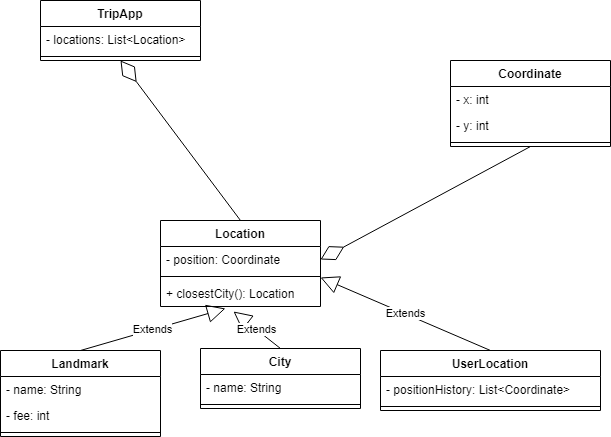

The diagram above was exported from draw.io. Its source (the exported page's mxGraphModel, read from the mxfile embedded in the PNG):
<mxGraphModel dx="1662" dy="794" grid="1" gridSize="10" guides="1" tooltips="1" connect="1" arrows="1" fold="1" page="1" pageScale="1" pageWidth="850" pageHeight="1100" math="0" shadow="0">
  <root>
    <mxCell id="0" />
    <mxCell id="1" parent="0" />
    <mxCell id="K1BGoi7u6DcHO4qCfKn4-1" value="TripApp" style="swimlane;fontStyle=1;align=center;verticalAlign=top;childLayout=stackLayout;horizontal=1;startSize=26;horizontalStack=0;resizeParent=1;resizeParentMax=0;resizeLast=0;collapsible=1;marginBottom=0;" vertex="1" parent="1">
      <mxGeometry x="440" y="100" width="160" height="60" as="geometry" />
    </mxCell>
    <mxCell id="K1BGoi7u6DcHO4qCfKn4-2" value="- locations: List&lt;Location&gt;" style="text;strokeColor=none;fillColor=none;align=left;verticalAlign=top;spacingLeft=4;spacingRight=4;overflow=hidden;rotatable=0;points=[[0,0.5],[1,0.5]];portConstraint=eastwest;" vertex="1" parent="K1BGoi7u6DcHO4qCfKn4-1">
      <mxGeometry y="26" width="160" height="26" as="geometry" />
    </mxCell>
    <mxCell id="K1BGoi7u6DcHO4qCfKn4-3" value="" style="line;strokeWidth=1;fillColor=none;align=left;verticalAlign=middle;spacingTop=-1;spacingLeft=3;spacingRight=3;rotatable=0;labelPosition=right;points=[];portConstraint=eastwest;" vertex="1" parent="K1BGoi7u6DcHO4qCfKn4-1">
      <mxGeometry y="52" width="160" height="8" as="geometry" />
    </mxCell>
    <mxCell id="K1BGoi7u6DcHO4qCfKn4-5" value="Location" style="swimlane;fontStyle=1;align=center;verticalAlign=top;childLayout=stackLayout;horizontal=1;startSize=26;horizontalStack=0;resizeParent=1;resizeParentMax=0;resizeLast=0;collapsible=1;marginBottom=0;" vertex="1" parent="1">
      <mxGeometry x="560" y="320" width="160" height="86" as="geometry" />
    </mxCell>
    <mxCell id="K1BGoi7u6DcHO4qCfKn4-6" value="- position: Coordinate" style="text;strokeColor=none;fillColor=none;align=left;verticalAlign=top;spacingLeft=4;spacingRight=4;overflow=hidden;rotatable=0;points=[[0,0.5],[1,0.5]];portConstraint=eastwest;" vertex="1" parent="K1BGoi7u6DcHO4qCfKn4-5">
      <mxGeometry y="26" width="160" height="26" as="geometry" />
    </mxCell>
    <mxCell id="K1BGoi7u6DcHO4qCfKn4-7" value="" style="line;strokeWidth=1;fillColor=none;align=left;verticalAlign=middle;spacingTop=-1;spacingLeft=3;spacingRight=3;rotatable=0;labelPosition=right;points=[];portConstraint=eastwest;" vertex="1" parent="K1BGoi7u6DcHO4qCfKn4-5">
      <mxGeometry y="52" width="160" height="8" as="geometry" />
    </mxCell>
    <mxCell id="K1BGoi7u6DcHO4qCfKn4-8" value="+ closestCity(): Location" style="text;strokeColor=none;fillColor=none;align=left;verticalAlign=top;spacingLeft=4;spacingRight=4;overflow=hidden;rotatable=0;points=[[0,0.5],[1,0.5]];portConstraint=eastwest;" vertex="1" parent="K1BGoi7u6DcHO4qCfKn4-5">
      <mxGeometry y="60" width="160" height="26" as="geometry" />
    </mxCell>
    <mxCell id="K1BGoi7u6DcHO4qCfKn4-9" value="Coordinate" style="swimlane;fontStyle=1;align=center;verticalAlign=top;childLayout=stackLayout;horizontal=1;startSize=26;horizontalStack=0;resizeParent=1;resizeParentMax=0;resizeLast=0;collapsible=1;marginBottom=0;" vertex="1" parent="1">
      <mxGeometry x="850" y="160" width="160" height="86" as="geometry" />
    </mxCell>
    <mxCell id="K1BGoi7u6DcHO4qCfKn4-13" value="- x: int" style="text;strokeColor=none;fillColor=none;align=left;verticalAlign=top;spacingLeft=4;spacingRight=4;overflow=hidden;rotatable=0;points=[[0,0.5],[1,0.5]];portConstraint=eastwest;" vertex="1" parent="K1BGoi7u6DcHO4qCfKn4-9">
      <mxGeometry y="26" width="160" height="26" as="geometry" />
    </mxCell>
    <mxCell id="K1BGoi7u6DcHO4qCfKn4-10" value="- y: int" style="text;strokeColor=none;fillColor=none;align=left;verticalAlign=top;spacingLeft=4;spacingRight=4;overflow=hidden;rotatable=0;points=[[0,0.5],[1,0.5]];portConstraint=eastwest;" vertex="1" parent="K1BGoi7u6DcHO4qCfKn4-9">
      <mxGeometry y="52" width="160" height="26" as="geometry" />
    </mxCell>
    <mxCell id="K1BGoi7u6DcHO4qCfKn4-11" value="" style="line;strokeWidth=1;fillColor=none;align=left;verticalAlign=middle;spacingTop=-1;spacingLeft=3;spacingRight=3;rotatable=0;labelPosition=right;points=[];portConstraint=eastwest;" vertex="1" parent="K1BGoi7u6DcHO4qCfKn4-9">
      <mxGeometry y="78" width="160" height="8" as="geometry" />
    </mxCell>
    <mxCell id="K1BGoi7u6DcHO4qCfKn4-15" value="Landmark" style="swimlane;fontStyle=1;align=center;verticalAlign=top;childLayout=stackLayout;horizontal=1;startSize=26;horizontalStack=0;resizeParent=1;resizeParentMax=0;resizeLast=0;collapsible=1;marginBottom=0;" vertex="1" parent="1">
      <mxGeometry x="400" y="450" width="160" height="86" as="geometry" />
    </mxCell>
    <mxCell id="K1BGoi7u6DcHO4qCfKn4-27" value="- name: String" style="text;strokeColor=none;fillColor=none;align=left;verticalAlign=top;spacingLeft=4;spacingRight=4;overflow=hidden;rotatable=0;points=[[0,0.5],[1,0.5]];portConstraint=eastwest;" vertex="1" parent="K1BGoi7u6DcHO4qCfKn4-15">
      <mxGeometry y="26" width="160" height="26" as="geometry" />
    </mxCell>
    <mxCell id="K1BGoi7u6DcHO4qCfKn4-16" value="- fee: int" style="text;strokeColor=none;fillColor=none;align=left;verticalAlign=top;spacingLeft=4;spacingRight=4;overflow=hidden;rotatable=0;points=[[0,0.5],[1,0.5]];portConstraint=eastwest;" vertex="1" parent="K1BGoi7u6DcHO4qCfKn4-15">
      <mxGeometry y="52" width="160" height="26" as="geometry" />
    </mxCell>
    <mxCell id="K1BGoi7u6DcHO4qCfKn4-17" value="" style="line;strokeWidth=1;fillColor=none;align=left;verticalAlign=middle;spacingTop=-1;spacingLeft=3;spacingRight=3;rotatable=0;labelPosition=right;points=[];portConstraint=eastwest;" vertex="1" parent="K1BGoi7u6DcHO4qCfKn4-15">
      <mxGeometry y="78" width="160" height="8" as="geometry" />
    </mxCell>
    <mxCell id="K1BGoi7u6DcHO4qCfKn4-19" value="City" style="swimlane;fontStyle=1;align=center;verticalAlign=top;childLayout=stackLayout;horizontal=1;startSize=26;horizontalStack=0;resizeParent=1;resizeParentMax=0;resizeLast=0;collapsible=1;marginBottom=0;" vertex="1" parent="1">
      <mxGeometry x="600" y="448" width="160" height="60" as="geometry" />
    </mxCell>
    <mxCell id="K1BGoi7u6DcHO4qCfKn4-20" value="- name: String" style="text;strokeColor=none;fillColor=none;align=left;verticalAlign=top;spacingLeft=4;spacingRight=4;overflow=hidden;rotatable=0;points=[[0,0.5],[1,0.5]];portConstraint=eastwest;" vertex="1" parent="K1BGoi7u6DcHO4qCfKn4-19">
      <mxGeometry y="26" width="160" height="26" as="geometry" />
    </mxCell>
    <mxCell id="K1BGoi7u6DcHO4qCfKn4-21" value="" style="line;strokeWidth=1;fillColor=none;align=left;verticalAlign=middle;spacingTop=-1;spacingLeft=3;spacingRight=3;rotatable=0;labelPosition=right;points=[];portConstraint=eastwest;" vertex="1" parent="K1BGoi7u6DcHO4qCfKn4-19">
      <mxGeometry y="52" width="160" height="8" as="geometry" />
    </mxCell>
    <mxCell id="K1BGoi7u6DcHO4qCfKn4-23" value="UserLocation" style="swimlane;fontStyle=1;align=center;verticalAlign=top;childLayout=stackLayout;horizontal=1;startSize=26;horizontalStack=0;resizeParent=1;resizeParentMax=0;resizeLast=0;collapsible=1;marginBottom=0;" vertex="1" parent="1">
      <mxGeometry x="780" y="450" width="220" height="60" as="geometry" />
    </mxCell>
    <mxCell id="K1BGoi7u6DcHO4qCfKn4-24" value="- positionHistory: List&lt;Coordinate&gt;" style="text;strokeColor=none;fillColor=none;align=left;verticalAlign=top;spacingLeft=4;spacingRight=4;overflow=hidden;rotatable=0;points=[[0,0.5],[1,0.5]];portConstraint=eastwest;" vertex="1" parent="K1BGoi7u6DcHO4qCfKn4-23">
      <mxGeometry y="26" width="220" height="26" as="geometry" />
    </mxCell>
    <mxCell id="K1BGoi7u6DcHO4qCfKn4-25" value="" style="line;strokeWidth=1;fillColor=none;align=left;verticalAlign=middle;spacingTop=-1;spacingLeft=3;spacingRight=3;rotatable=0;labelPosition=right;points=[];portConstraint=eastwest;" vertex="1" parent="K1BGoi7u6DcHO4qCfKn4-23">
      <mxGeometry y="52" width="220" height="8" as="geometry" />
    </mxCell>
    <mxCell id="K1BGoi7u6DcHO4qCfKn4-28" value="Extends" style="endArrow=block;endSize=16;endFill=0;html=1;exitX=0.5;exitY=0;exitDx=0;exitDy=0;entryX=0.406;entryY=1.077;entryDx=0;entryDy=0;entryPerimeter=0;" edge="1" parent="1" source="K1BGoi7u6DcHO4qCfKn4-15" target="K1BGoi7u6DcHO4qCfKn4-8">
      <mxGeometry width="160" relative="1" as="geometry">
        <mxPoint x="450" y="400" as="sourcePoint" />
        <mxPoint x="610" y="400" as="targetPoint" />
      </mxGeometry>
    </mxCell>
    <mxCell id="K1BGoi7u6DcHO4qCfKn4-29" value="Extends" style="endArrow=block;endSize=16;endFill=0;html=1;exitX=0.5;exitY=0;exitDx=0;exitDy=0;entryX=0.456;entryY=1.192;entryDx=0;entryDy=0;entryPerimeter=0;" edge="1" parent="1" source="K1BGoi7u6DcHO4qCfKn4-19" target="K1BGoi7u6DcHO4qCfKn4-8">
      <mxGeometry width="160" relative="1" as="geometry">
        <mxPoint x="700" y="430" as="sourcePoint" />
        <mxPoint x="860" y="430" as="targetPoint" />
      </mxGeometry>
    </mxCell>
    <mxCell id="K1BGoi7u6DcHO4qCfKn4-30" value="Extends" style="endArrow=block;endSize=16;endFill=0;html=1;exitX=0.5;exitY=0;exitDx=0;exitDy=0;entryX=1;entryY=1.192;entryDx=0;entryDy=0;entryPerimeter=0;" edge="1" parent="1" source="K1BGoi7u6DcHO4qCfKn4-23" target="K1BGoi7u6DcHO4qCfKn4-6">
      <mxGeometry width="160" relative="1" as="geometry">
        <mxPoint x="760" y="390" as="sourcePoint" />
        <mxPoint x="920" y="390" as="targetPoint" />
      </mxGeometry>
    </mxCell>
    <mxCell id="K1BGoi7u6DcHO4qCfKn4-31" value="" style="endArrow=diamondThin;endFill=0;endSize=24;html=1;exitX=0.5;exitY=0;exitDx=0;exitDy=0;entryX=0.5;entryY=1;entryDx=0;entryDy=0;" edge="1" parent="1" source="K1BGoi7u6DcHO4qCfKn4-5" target="K1BGoi7u6DcHO4qCfKn4-1">
      <mxGeometry width="160" relative="1" as="geometry">
        <mxPoint x="640" y="230" as="sourcePoint" />
        <mxPoint x="800" y="230" as="targetPoint" />
      </mxGeometry>
    </mxCell>
    <mxCell id="K1BGoi7u6DcHO4qCfKn4-32" value="" style="endArrow=diamondThin;endFill=0;endSize=24;html=1;exitX=0.5;exitY=1;exitDx=0;exitDy=0;entryX=1;entryY=0.5;entryDx=0;entryDy=0;" edge="1" parent="1" source="K1BGoi7u6DcHO4qCfKn4-9" target="K1BGoi7u6DcHO4qCfKn4-6">
      <mxGeometry width="160" relative="1" as="geometry">
        <mxPoint x="780" y="280" as="sourcePoint" />
        <mxPoint x="940" y="280" as="targetPoint" />
      </mxGeometry>
    </mxCell>
  </root>
</mxGraphModel>